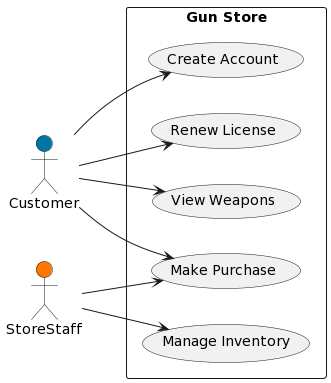

The diagram above was rendered by PlantUML. Its source (embedded in the PNG):
@startuml
!define ICONURL https://www.plantuml.com/plantuml/img/
!define CUSTOMER <<Customer>> #0077A3
!define STORESTAFF <<StoreStaff>> #FF7700

left to right direction
skinparam packageStyle rectangle

actor Customer as c #0077A3
actor StoreStaff as s #FF7700

rectangle "Gun Store" {
  usecase "View Weapons" as UC1
  usecase "Create Account" as UC2
  usecase "Make Purchase" as UC3
  usecase "Renew License" as UC4
  usecase "Manage Inventory" as UC5

  c --> UC1
  c --> UC2
  c --> UC3
  c --> UC4

  s --> UC3
  s --> UC5
}
@enduml